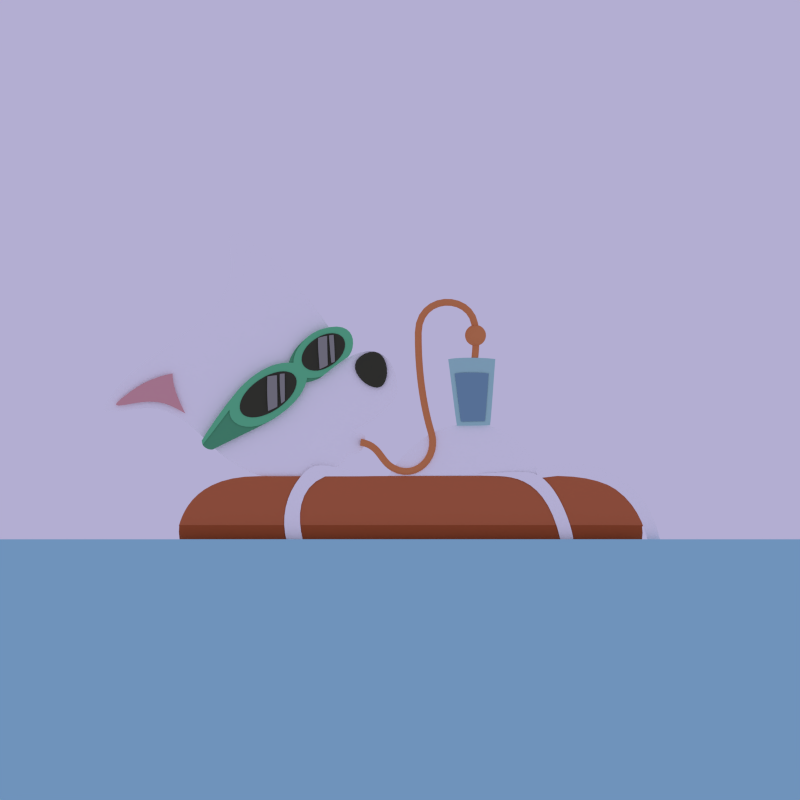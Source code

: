 # Source: dog_floating_8.blend  (saved by Blender 2.71.0; exported with 4.5.12 LTS)
import bpy
from mathutils import Matrix  # noqa: F401  (used for matrix-valued properties, if any)

bpy.ops.wm.read_factory_settings(use_empty=True)
scene = bpy.context.scene
scene.name = 'Scene'

# ---- collections
col_collection_3 = bpy.data.collections.new('Collection 3'); scene.collection.children.link(col_collection_3)

# ---- materials (node trees are filled in below, after node groups)
mat_material_015 = bpy.data.materials.new('Material.015')
mat_material_015.alpha_threshold = 0.0
mat_material_015.use_transparent_shadow = False
mat_material_015.diffuse_color = (0.314, 0.3185, 0.2831, 1.0)
mat_material_015.roughness = 0.5
mat_material_015.line_color = (0.0, 0.0, 0.0, 1.0)
mat_material_014 = bpy.data.materials.new('Material.014')
mat_material_014.alpha_threshold = 0.0
mat_material_014.use_transparent_shadow = False
mat_material_014.diffuse_color = (0.05781, 0.06125, 0.03955, 1.0)
mat_material_014.roughness = 0.5
mat_material_014.line_color = (0.0, 0.0, 0.0, 1.0)
mat_material_012 = bpy.data.materials.new('Material.012')
mat_material_012.alpha_threshold = 0.0
mat_material_012.use_transparent_shadow = False
mat_material_012.diffuse_color = (0.1022, 0.402, 0.1946, 1.0)
mat_material_012.roughness = 0.5
mat_material_012.line_color = (0.0, 0.0, 0.0, 1.0)
mat_material_013 = bpy.data.materials.new('Material.013')
mat_material_013.alpha_threshold = 0.0
mat_material_013.use_transparent_shadow = False
mat_material_013.diffuse_color = (0.1529, 0.6172, 0.2961, 1.0)
mat_material_013.roughness = 0.5
mat_material_013.line_color = (0.0, 0.0, 0.0, 1.0)
mat_material_019 = bpy.data.materials.new('Material.019')
mat_material_019.alpha_threshold = 0.0
mat_material_019.use_transparent_shadow = False
mat_material_019.diffuse_color = (0.7231, 0.2747, 0.0999, 1.0)
mat_material_019.roughness = 0.5
mat_material_019.line_color = (0.0, 0.0, 0.0, 1.0)
mat_material_018 = bpy.data.materials.new('Material.018')
mat_material_018.alpha_threshold = 0.0
mat_material_018.use_transparent_shadow = False
mat_material_018.diffuse_color = (0.2086, 0.3763, 0.4678, 1.0)
mat_material_018.roughness = 0.5
mat_material_018.line_color = (0.0, 0.0, 0.0, 0.8)
mat_material_017 = bpy.data.materials.new('Material.017')
mat_material_017.alpha_threshold = 0.0
mat_material_017.use_transparent_shadow = False
mat_material_017.diffuse_color = (0.4125, 0.7157, 0.6654, 1.0)
mat_material_017.roughness = 0.5
mat_material_017.line_color = (0.0, 0.0, 0.0, 0.6)
mat_material_016 = bpy.data.materials.new('Material.016')
mat_material_016.alpha_threshold = 0.0
mat_material_016.use_transparent_shadow = False
mat_material_016.diffuse_color = (0.7605, 0.3864, 0.3864, 1.0)
mat_material_016.roughness = 0.5
mat_material_016.line_color = (0.0, 0.0, 0.0, 1.0)
mat_dog_color = bpy.data.materials.new('dog_color')
mat_dog_color.alpha_threshold = 0.0
mat_dog_color.use_transparent_shadow = False
mat_dog_color.diffuse_color = (1.0, 1.0, 1.0, 1.0)
mat_dog_color.roughness = 0.5
mat_dog_color.line_color = (0.0, 0.0, 0.0, 1.0)
mat_float_dark = bpy.data.materials.new('float_dark')
mat_float_dark.alpha_threshold = 0.0
mat_float_dark.use_transparent_shadow = False
mat_float_dark.diffuse_color = (0.3864, 0.09759, 0.0319, 1.0)
mat_float_dark.roughness = 0.5
mat_float_dark.line_color = (0.0, 0.0, 0.0, 1.0)
mat_float_light = bpy.data.materials.new('float_light')
mat_float_light.alpha_threshold = 0.0
mat_float_light.use_transparent_shadow = False
mat_float_light.diffuse_color = (0.5457, 0.1651, 0.06663, 1.0)
mat_float_light.roughness = 0.5
mat_float_light.line_color = (0.0, 0.0, 0.0, 1.0)
mat_material_020 = bpy.data.materials.new('Material.020')
mat_material_020.alpha_threshold = 0.0
mat_material_020.use_transparent_shadow = False
mat_material_020.diffuse_color = (0.3515, 0.6867, 0.7758, 1.0)
mat_material_020.roughness = 0.5
mat_material_020.line_color = (0.0, 0.0, 0.0, 0.5)

# ---- material node trees

# ---- world
world_world = bpy.data.worlds.new('World'); scene.world = world_world
world_world.color = (0.4508, 0.4233, 0.6445)
world_world.use_sun_shadow = False
world_world.sun_shadow_jitter_overblur = 0.0
world_world.cycles.sampling_method = 'MANUAL'
world_world.cycles.sample_map_resolution = 256

# ---- cameras
cam_camera = bpy.data.cameras.new('Camera')
cam_camera.type = 'ORTHO'
cam_camera.clip_end = 100.0
cam_camera.lens = 35.0
cam_camera.sensor_width = 32.0
cam_camera.sensor_height = 18.0
cam_camera.ortho_scale = 11.7
cam_camera.dof.focus_distance = 0.0
cam_camera.dof.aperture_fstop = 128.0

# ---- meshes
me_sphere = bpy.data.meshes.new('Sphere')
me_sphere.from_pydata([(-0.1951, 0.0, 0.9808), (-0.3827, 0.0, 0.9239), (-0.5556, 0.0, 0.8315), (-0.7071, 0.0, 0.7071), (-0.8315, 0.0, 0.5556), (-0.9239, 0.0, 0.3827), (-0.9808, 0.0, 0.1951), (-1.0, 0.0, 7.55e-08), (-0.9808, 0.0, -0.1951), (-0.9239, 0.0, -0.3827), (-0.8315, 0.0, -0.5556), (-0.7071, 0.0, -0.7071), (-0.5556, 0.0, -0.8315), (-0.3827, 0.0, -0.9239), (-0.1951, 0.0, -0.9808), (-0.1913, 0.03806, 0.9808), (-0.3753, 0.07466, 0.9239), (-0.5449, 0.1084, 0.8315), (-0.6935, 0.1379, 0.7071), (-0.8155, 0.1622, 0.5556), (-0.9061, 0.1802, 0.3827), (-0.9619, 0.1913, 0.1951), (-0.9808, 0.1951, 7.55e-08), (-0.9619, 0.1913, -0.1951), (-0.9061, 0.1802, -0.3827), (-0.8155, 0.1622, -0.5556), (-0.6935, 0.1379, -0.7071), (-0.5449, 0.1084, -0.8315), (-0.3753, 0.07466, -0.9239), (-0.1913, 0.03806, -0.9808), (-0.1802, 0.07466, 0.9808), (-0.3536, 0.1464, 0.9239), (-0.5133, 0.2126, 0.8315), (-0.6533, 0.2706, 0.7071), (-0.7682, 0.3182, 0.5556), (-0.8536, 0.3536, 0.3827), (-0.9061, 0.3753, 0.1951), (-0.9239, 0.3827, 7.55e-08), (-0.9061, 0.3753, -0.1951), (-0.8536, 0.3536, -0.3827), (-0.7682, 0.3182, -0.5556), (-0.6533, 0.2706, -0.7071), (-0.5133, 0.2126, -0.8315), (-0.3536, 0.1464, -0.9239), (-0.1802, 0.07466, -0.9808), (-0.1622, 0.1084, 0.9808), (-0.3182, 0.2126, 0.9239), (-0.4619, 0.3087, 0.8315), (-0.5879, 0.3928, 0.7071), (-0.6913, 0.4619, 0.5556), (-0.7682, 0.5133, 0.3827), (-0.8155, 0.5449, 0.1951), (-0.8315, 0.5556, 7.55e-08), (-0.8155, 0.5449, -0.1951), (-0.7682, 0.5133, -0.3827), (-0.6913, 0.4619, -0.5556), (-0.5879, 0.3928, -0.7071), (-0.4619, 0.3087, -0.8315), (-0.3182, 0.2126, -0.9239), (-0.1622, 0.1084, -0.9808), (-0.1379, 0.1379, 0.9808), (-0.2706, 0.2706, 0.9239), (-0.3928, 0.3928, 0.8315), (-0.5, 0.5, 0.7071), (-0.5879, 0.5879, 0.5556), (-0.6533, 0.6533, 0.3827), (-0.6935, 0.6935, 0.1951), (-0.7071, 0.7071, 7.55e-08), (-0.6935, 0.6935, -0.1951), (-0.6533, 0.6533, -0.3827), (-0.5879, 0.5879, -0.5556), (-0.5, 0.5, -0.7071), (-0.3928, 0.3928, -0.8315), (-0.2706, 0.2706, -0.9239), (-0.1379, 0.1379, -0.9808), (-0.1084, 0.1622, 0.9808), (-0.2126, 0.3182, 0.9239), (-0.3087, 0.4619, 0.8315), (-0.3928, 0.5879, 0.7071), (-0.4619, 0.6913, 0.5556), (-0.5133, 0.7682, 0.3827), (-0.5449, 0.8155, 0.1951), (-0.5556, 0.8315, 7.55e-08), (-0.5449, 0.8155, -0.1951), (-0.5133, 0.7682, -0.3827), (-0.4619, 0.6913, -0.5556), (-0.3928, 0.5879, -0.7071), (-0.3087, 0.4619, -0.8315), (-0.2126, 0.3182, -0.9239), (-0.1084, 0.1622, -0.9808), (-0.07466, 0.1802, 0.9808), (-0.1464, 0.3536, 0.9239), (-0.2126, 0.5133, 0.8315), (-0.2706, 0.6533, 0.7071), (-0.3182, 0.7682, 0.5556), (-0.3536, 0.8536, 0.3827), (-0.3753, 0.9061, 0.1951), (-0.3827, 0.9239, 7.55e-08), (-0.3753, 0.9061, -0.1951), (-0.3536, 0.8536, -0.3827), (-0.3182, 0.7682, -0.5556), (-0.2706, 0.6533, -0.7071), (-0.2126, 0.5133, -0.8315), (-0.1464, 0.3536, -0.9239), (-0.07466, 0.1802, -0.9808), (-0.03806, 0.1913, 0.9808), (-0.07466, 0.3753, 0.9239), (-0.1084, 0.5449, 0.8315), (-0.1379, 0.6935, 0.7071), (-0.1622, 0.8155, 0.5556), (-0.1802, 0.9061, 0.3827), (-0.1913, 0.9619, 0.1951), (-0.1951, 0.9808, 7.55e-08), (-0.1913, 0.9619, -0.1951), (-0.1802, 0.9061, -0.3827), (-0.1622, 0.8155, -0.5556), (-0.1379, 0.6935, -0.7071), (-0.1084, 0.5449, -0.8315), (-0.07466, 0.3753, -0.9239), (-0.03806, 0.1913, -0.9808), (3.266e-07, 0.1951, 0.9808), (3.192e-07, 0.3827, 0.9239), (3.117e-07, 0.5556, 0.8315), (3.192e-07, 0.7071, 0.7071), (3.341e-07, 0.8315, 0.5556), (2.745e-07, 0.9239, 0.3827), (3.937e-07, 0.9808, 0.1951), (3.788e-07, 1.0, 7.55e-08), (3.937e-07, 0.9808, -0.1951), (2.298e-07, 0.9239, -0.3827), (3.341e-07, 0.8315, -0.5556), (3.192e-07, 0.7071, -0.7071), (3.415e-07, 0.5556, -0.8315), (3.043e-07, 0.3827, -0.9239), (3.08e-07, 0.1951, -0.9808), (0.03806, 0.1913, 0.9808), (0.07466, 0.3753, 0.9239), (0.1084, 0.5449, 0.8315), (0.138, 0.6935, 0.7071), (0.1622, 0.8155, 0.5556), (0.1802, 0.9061, 0.3827), (0.1913, 0.9619, 0.1951), (0.1951, 0.9808, 7.55e-08), (0.1913, 0.9619, -0.1951), (0.1802, 0.9061, -0.3827), (0.1622, 0.8155, -0.5556), (0.138, 0.6935, -0.7071), (0.1084, 0.5449, -0.8315), (0.07466, 0.3753, -0.9239), (0.03806, 0.1913, -0.9808), (0.07466, 0.1802, 0.9808), (0.1464, 0.3536, 0.9239), (0.2126, 0.5133, 0.8315), (0.2706, 0.6533, 0.7071), (0.3182, 0.7682, 0.5556), (0.3536, 0.8536, 0.3827), (0.3753, 0.9061, 0.1951), (0.3827, 0.9239, 7.55e-08), (0.3753, 0.9061, -0.1951), (0.3536, 0.8536, -0.3827), (0.3182, 0.7682, -0.5556), (0.2706, 0.6533, -0.7071), (0.2126, 0.5133, -0.8315), (0.1464, 0.3536, -0.9239), (0.07466, 0.1802, -0.9808), (0.1084, 0.1622, 0.9808), (0.2126, 0.3182, 0.9239), (0.3087, 0.4619, 0.8315), (0.3928, 0.5879, 0.7071), (0.4619, 0.6913, 0.5556), (0.5133, 0.7682, 0.3827), (0.5449, 0.8155, 0.1951), (0.5556, 0.8315, 7.55e-08), (0.5449, 0.8155, -0.1951), (0.5133, 0.7682, -0.3827), (0.4619, 0.6913, -0.5556), (0.3928, 0.5879, -0.7071), (0.3087, 0.4619, -0.8315), (0.2126, 0.3182, -0.9239), (0.1084, 0.1622, -0.9808), (0.138, 0.1379, 0.9808), (0.2706, 0.2706, 0.9239), (0.3928, 0.3928, 0.8315), (0.5, 0.5, 0.7071), (0.5879, 0.5879, 0.5556), (0.6533, 0.6533, 0.3827), (0.6935, 0.6935, 0.1951), (0.7071, 0.7071, 7.55e-08), (0.6935, 0.6935, -0.1951), (0.6533, 0.6533, -0.3827), (0.5879, 0.5879, -0.5556), (0.5, 0.5, -0.7071), (0.3928, 0.3928, -0.8315), (0.2706, 0.2706, -0.9239), (0.138, 0.1379, -0.9808), (0.1622, 0.1084, 0.9808), (0.3182, 0.2126, 0.9239), (0.4619, 0.3087, 0.8315), (0.5879, 0.3928, 0.7071), (0.6913, 0.4619, 0.5556), (0.7682, 0.5133, 0.3827), (0.8155, 0.5449, 0.1951), (0.8315, 0.5556, 7.55e-08), (0.8155, 0.5449, -0.1951), (0.7682, 0.5133, -0.3827), (0.6913, 0.4619, -0.5556), (0.5879, 0.3928, -0.7071), (0.4619, 0.3087, -0.8315), (0.3182, 0.2126, -0.9239), (0.1622, 0.1084, -0.9808), (0.1802, 0.07466, 0.9808), (0.3536, 0.1464, 0.9239), (0.5133, 0.2126, 0.8315), (0.6533, 0.2706, 0.7071), (0.7682, 0.3182, 0.5556), (0.8536, 0.3536, 0.3827), (0.9061, 0.3753, 0.1951), (0.9239, 0.3827, 7.55e-08), (0.9061, 0.3753, -0.1951), (0.8536, 0.3536, -0.3827), (0.7682, 0.3182, -0.5556), (0.6533, 0.2706, -0.7071), (0.5133, 0.2126, -0.8315), (0.3536, 0.1464, -0.9239), (0.1802, 0.07466, -0.9808), (0.1913, 0.03806, 0.9808), (0.3753, 0.07466, 0.9239), (0.5449, 0.1084, 0.8315), (0.6935, 0.1379, 0.7071), (0.8155, 0.1622, 0.5556), (0.9061, 0.1802, 0.3827), (0.9619, 0.1913, 0.1951), (0.9808, 0.1951, 7.55e-08), (0.9619, 0.1913, -0.1951), (0.9061, 0.1802, -0.3827), (0.8155, 0.1622, -0.5556), (0.6935, 0.1379, -0.7071), (0.5449, 0.1084, -0.8315), (0.3753, 0.07466, -0.9239), (0.1913, 0.03806, -0.9808), (0.1951, -7.212e-09, 0.9808), (0.3827, 4.122e-08, 0.9239), (0.5556, 2.632e-08, 0.8315), (0.7071, -2.584e-08, 0.7071), (0.8315, -8.544e-08, 0.5556), (0.9239, 6.357e-08, 0.3827), (0.9808, -8.544e-08, 0.1951), (1.0, -1.003e-07, 7.55e-08), (0.9808, -8.544e-08, -0.1951), (0.9239, 6.357e-08, -0.3827), (0.8315, -8.544e-08, -0.5556), (0.7071, -2.584e-08, -0.7071), (0.5556, -1.094e-08, -0.8315), (0.3827, 3.964e-09, -0.9239), (0.1951, 3.964e-09, -0.9808), (0.1913, -0.03806, 0.9808), (0.3753, -0.07466, 0.9239), (0.5449, -0.1084, 0.8315), (0.6935, -0.1379, 0.7071), (0.8155, -0.1622, 0.5556), (0.9061, -0.1802, 0.3827), (0.9619, -0.1913, 0.1951), (0.9808, -0.1951, 7.55e-08), (0.9619, -0.1913, -0.1951), (0.9061, -0.1802, -0.3827), (0.8155, -0.1622, -0.5556), (0.6935, -0.1379, -0.7071), (0.5449, -0.1084, -0.8315), (0.3753, -0.07466, -0.9239), (0.1913, -0.03806, -0.9808), (0.1802, -0.07466, 0.9808), (0.3536, -0.1464, 0.9239), (0.5133, -0.2126, 0.8315), (0.6533, -0.2706, 0.7071), (0.7682, -0.3182, 0.5556), (0.8536, -0.3536, 0.3827), (0.9061, -0.3753, 0.1951), (0.9239, -0.3827, 7.55e-08), (0.9061, -0.3753, -0.1951), (0.8536, -0.3536, -0.3827), (0.7682, -0.3182, -0.5556), (0.6533, -0.2706, -0.7071), (0.5133, -0.2126, -0.8315), (0.3536, -0.1464, -0.9239), (0.1802, -0.07466, -0.9808), (0.1622, -0.1084, 0.9808), (0.3182, -0.2126, 0.9239), (0.4619, -0.3087, 0.8315), (0.5879, -0.3928, 0.7071), (0.6913, -0.4619, 0.5556), (0.7682, -0.5133, 0.3827), (0.8155, -0.5449, 0.1951), (0.8315, -0.5556, 7.55e-08), (0.8155, -0.5449, -0.1951), (0.7682, -0.5133, -0.3827), (0.6913, -0.4619, -0.5556), (0.5879, -0.3928, -0.7071), (0.4619, -0.3087, -0.8315), (0.3182, -0.2126, -0.9239), (0.1622, -0.1084, -0.9808), (0.138, -0.1379, 0.9808), (0.2706, -0.2706, 0.9239), (0.3928, -0.3928, 0.8315), (0.5, -0.5, 0.7071), (0.5879, -0.5879, 0.5556), (0.6533, -0.6533, 0.3827), (0.6935, -0.6935, 0.1951), (0.7071, -0.7071, 7.55e-08), (0.6935, -0.6935, -0.1951), (0.6533, -0.6533, -0.3827), (0.5879, -0.5879, -0.5556), (0.5, -0.5, -0.7071), (0.3928, -0.3928, -0.8315), (0.2706, -0.2706, -0.9239), (0.1379, -0.1379, -0.9808), (0.1084, -0.1622, 0.9808), (0.2126, -0.3182, 0.9239), (0.3087, -0.4619, 0.8315), (0.3928, -0.5879, 0.7071), (0.4619, -0.6913, 0.5556), (0.5133, -0.7682, 0.3827), (0.5449, -0.8155, 0.1951), (0.5556, -0.8315, 7.55e-08), (0.5449, -0.8155, -0.1951), (0.5133, -0.7682, -0.3827), (0.4619, -0.6913, -0.5556), (0.3928, -0.5879, -0.7071), (0.3087, -0.4619, -0.8315), (0.2126, -0.3182, -0.9239), (0.1084, -0.1622, -0.9808), (3.258e-07, 0.0, -1.0), (0.07466, -0.1802, 0.9808), (0.1464, -0.3536, 0.9239), (0.2126, -0.5133, 0.8315), (0.2706, -0.6533, 0.7071), (0.3182, -0.7682, 0.5556), (0.3536, -0.8536, 0.3827), (0.3753, -0.9061, 0.1951), (0.3827, -0.9239, 7.55e-08), (0.3753, -0.9061, -0.1951), (0.3536, -0.8536, -0.3827), (0.3182, -0.7682, -0.5556), (0.2706, -0.6533, -0.7071), (0.2126, -0.5133, -0.8315), (0.1464, -0.3536, -0.9239), (0.07466, -0.1802, -0.9808), (0.03806, -0.1913, 0.9808), (0.07466, -0.3753, 0.9239), (0.1084, -0.5449, 0.8315), (0.1379, -0.6935, 0.7071), (0.1622, -0.8155, 0.5556), (0.1802, -0.9061, 0.3827), (0.1913, -0.9619, 0.1951), (0.1951, -0.9808, 7.55e-08), (0.1913, -0.9619, -0.1951), (0.1802, -0.9061, -0.3827), (0.1622, -0.8155, -0.5556), (0.1379, -0.6935, -0.7071), (0.1084, -0.5449, -0.8315), (0.07466, -0.3753, -0.9239), (0.03806, -0.1913, -0.9808), (3.117e-07, -0.1951, 0.9808), (2.819e-07, -0.3827, 0.9239), (2.819e-07, -0.5556, 0.8315), (1.851e-07, -0.7071, 0.7071), (1.404e-07, -0.8315, 0.5556), (3.192e-07, -0.9239, 0.3827), (9.567e-08, -0.9808, 0.1951), (1.404e-07, -1.0, 7.55e-08), (9.567e-08, -0.9808, -0.1951), (3.192e-07, -0.9239, -0.3827), (1.404e-07, -0.8315, -0.5556), (1.851e-07, -0.7071, -0.7071), (2.596e-07, -0.5556, -0.8315), (2.521e-07, -0.3827, -0.9239), (3.155e-07, -0.1951, -0.9808), (-0.03806, -0.1913, 0.9808), (-0.07466, -0.3753, 0.9239), (-0.1084, -0.5449, 0.8315), (-0.1379, -0.6935, 0.7071), (-0.1622, -0.8155, 0.5556), (-0.1802, -0.9061, 0.3827), (-0.1913, -0.9619, 0.1951), (-0.1951, -0.9808, 7.55e-08), (-0.1913, -0.9619, -0.1951), (-0.1802, -0.9061, -0.3827), (-0.1622, -0.8155, -0.5556), (-0.1379, -0.6935, -0.7071), (-0.1084, -0.5449, -0.8315), (-0.07466, -0.3753, -0.9239), (-0.03806, -0.1913, -0.9808), (-0.07466, -0.1802, 0.9808), (-0.1464, -0.3536, 0.9239), (-0.2126, -0.5133, 0.8315), (-0.2706, -0.6533, 0.7071), (-0.3182, -0.7682, 0.5556), (-0.3536, -0.8536, 0.3827), (-0.3753, -0.9061, 0.1951), (-0.3827, -0.9239, 7.55e-08), (-0.3753, -0.9061, -0.1951), (-0.3536, -0.8536, -0.3827), (-0.3182, -0.7682, -0.5556), (-0.2706, -0.6533, -0.7071), (-0.2126, -0.5133, -0.8315), (-0.1464, -0.3536, -0.9239), (-0.07466, -0.1802, -0.9808), (-0.1084, -0.1622, 0.9808), (-0.2126, -0.3182, 0.9239), (-0.3087, -0.4619, 0.8315), (-0.3928, -0.5879, 0.7071), (-0.4619, -0.6913, 0.5556), (-0.5133, -0.7682, 0.3827), (-0.5449, -0.8155, 0.1951), (-0.5556, -0.8315, 7.55e-08), (-0.5449, -0.8155, -0.1951), (-0.5133, -0.7682, -0.3827), (-0.4619, -0.6913, -0.5556), (-0.3928, -0.5879, -0.7071), (-0.3087, -0.4619, -0.8315), (-0.2126, -0.3182, -0.9239), (-0.1084, -0.1622, -0.9808), (-0.1379, -0.1379, 0.9808), (-0.2706, -0.2706, 0.9239), (-0.3928, -0.3928, 0.8315), (-0.5, -0.5, 0.7071), (-0.5879, -0.5879, 0.5556), (-0.6533, -0.6533, 0.3827), (-0.6935, -0.6935, 0.1951), (-0.7071, -0.7071, 7.55e-08), (-0.6935, -0.6935, -0.1951), (-0.6533, -0.6533, -0.3827), (-0.5879, -0.5879, -0.5556), (-0.5, -0.5, -0.7071), (-0.3928, -0.3928, -0.8315), (-0.2706, -0.2706, -0.9239), (-0.1379, -0.1379, -0.9808), (-0.1622, -0.1084, 0.9808), (-0.3182, -0.2126, 0.9239), (-0.4619, -0.3087, 0.8315), (-0.5879, -0.3928, 0.7071), (-0.6913, -0.4619, 0.5556), (-0.7682, -0.5133, 0.3827), (-0.8155, -0.5449, 0.1951), (-0.8315, -0.5556, 7.55e-08), (-0.8155, -0.5449, -0.1951), (-0.7682, -0.5133, -0.3827), (-0.6913, -0.4619, -0.5556), (-0.5879, -0.3928, -0.7071), (-0.4619, -0.3087, -0.8315), (-0.3182, -0.2126, -0.9239), (-0.1622, -0.1084, -0.9808), (2.48e-08, -1.247e-07, 1.0), (-0.1802, -0.07466, 0.9808), (-0.3536, -0.1464, 0.9239), (-0.5133, -0.2126, 0.8315), (-0.6533, -0.2706, 0.7071), (-0.7682, -0.3182, 0.5556), (-0.8536, -0.3536, 0.3827), (-0.9061, -0.3753, 0.1951), (-0.9239, -0.3827, 7.55e-08), (-0.9061, -0.3753, -0.1951), (-0.8536, -0.3536, -0.3827), (-0.7682, -0.3182, -0.5556), (-0.6533, -0.2706, -0.7071), (-0.5133, -0.2126, -0.8315), (-0.3536, -0.1464, -0.9239), (-0.1802, -0.07466, -0.9808), (-0.1913, -0.03806, 0.9808), (-0.3753, -0.07466, 0.9239), (-0.5449, -0.1084, 0.8315), (-0.6935, -0.1379, 0.7071), (-0.8155, -0.1622, 0.5556), (-0.9061, -0.1802, 0.3827), (-0.9619, -0.1913, 0.1951), (-0.9808, -0.1951, 7.55e-08), (-0.9619, -0.1913, -0.1951), (-0.9061, -0.1802, -0.3827), (-0.8155, -0.1622, -0.5556), (-0.6935, -0.1379, -0.7071), (-0.5449, -0.1084, -0.8315), (-0.3753, -0.07466, -0.9239), (-0.1913, -0.03806, -0.9808)], [], [(6, 5, 20, 21), (4, 3, 18, 19), (2, 1, 16, 17), (13, 12, 27, 28), (11, 10, 25, 26), (9, 8, 23, 24), (7, 6, 21, 22), (5, 4, 19, 20), (3, 2, 17, 18), (14, 13, 28, 29), (1, 0, 15, 16), (12, 11, 26, 27), (10, 9, 24, 25), (8, 7, 22, 23), (16, 15, 30, 31), (27, 26, 41, 42), (25, 24, 39, 40), (23, 22, 37, 38), (21, 20, 35, 36), (19, 18, 33, 34), (17, 16, 31, 32), (28, 27, 42, 43), (26, 25, 40, 41), (24, 23, 38, 39), (22, 21, 36, 37), (20, 19, 34, 35), (18, 17, 32, 33), (29, 28, 43, 44), (31, 30, 45, 46), (42, 41, 56, 57), (40, 39, 54, 55), (38, 37, 52, 53), (36, 35, 50, 51), (34, 33, 48, 49), (32, 31, 46, 47), (43, 42, 57, 58), (41, 40, 55, 56), (39, 38, 53, 54), (37, 36, 51, 52), (35, 34, 49, 50), (33, 32, 47, 48), (44, 43, 58, 59), (46, 45, 60, 61), (57, 56, 71, 72), (55, 54, 69, 70), (53, 52, 67, 68), (51, 50, 65, 66), (49, 48, 63, 64), (47, 46, 61, 62), (58, 57, 72, 73), (56, 55, 70, 71), (54, 53, 68, 69), (52, 51, 66, 67), (50, 49, 64, 65), (48, 47, 62, 63), (59, 58, 73, 74), (61, 60, 75, 76), (72, 71, 86, 87), (70, 69, 84, 85), (68, 67, 82, 83), (66, 65, 80, 81), (64, 63, 78, 79), (62, 61, 76, 77), (73, 72, 87, 88), (71, 70, 85, 86), (69, 68, 83, 84), (67, 66, 81, 82), (65, 64, 79, 80), (63, 62, 77, 78), (74, 73, 88, 89), (76, 75, 90, 91), (87, 86, 101, 102), (85, 84, 99, 100), (83, 82, 97, 98), (81, 80, 95, 96), (79, 78, 93, 94), (77, 76, 91, 92), (88, 87, 102, 103), (86, 85, 100, 101), (84, 83, 98, 99), (82, 81, 96, 97), (80, 79, 94, 95), (78, 77, 92, 93), (89, 88, 103, 104), (91, 90, 105, 106), (102, 101, 116, 117), (100, 99, 114, 115), (98, 97, 112, 113), (96, 95, 110, 111), (94, 93, 108, 109), (92, 91, 106, 107), (103, 102, 117, 118), (101, 100, 115, 116), (99, 98, 113, 114), (97, 96, 111, 112), (95, 94, 109, 110), (93, 92, 107, 108), (104, 103, 118, 119), (106, 105, 120, 121), (117, 116, 131, 132), (115, 114, 129, 130), (113, 112, 127, 128), (111, 110, 125, 126), (109, 108, 123, 124), (107, 106, 121, 122), (118, 117, 132, 133), (116, 115, 130, 131), (114, 113, 128, 129), (112, 111, 126, 127), (110, 109, 124, 125), (108, 107, 122, 123), (119, 118, 133, 134), (121, 120, 135, 136), (132, 131, 146, 147), (130, 129, 144, 145), (128, 127, 142, 143), (126, 125, 140, 141), (124, 123, 138, 139), (122, 121, 136, 137), (133, 132, 147, 148), (131, 130, 145, 146), (129, 128, 143, 144), (127, 126, 141, 142), (125, 124, 139, 140), (123, 122, 137, 138), (134, 133, 148, 149), (136, 135, 150, 151), (147, 146, 161, 162), (145, 144, 159, 160), (143, 142, 157, 158), (141, 140, 155, 156), (139, 138, 153, 154), (137, 136, 151, 152), (148, 147, 162, 163), (146, 145, 160, 161), (144, 143, 158, 159), (142, 141, 156, 157), (140, 139, 154, 155), (138, 137, 152, 153), (149, 148, 163, 164), (151, 150, 165, 166), (162, 161, 176, 177), (160, 159, 174, 175), (158, 157, 172, 173), (156, 155, 170, 171), (154, 153, 168, 169), (152, 151, 166, 167), (163, 162, 177, 178), (161, 160, 175, 176), (159, 158, 173, 174), (157, 156, 171, 172), (155, 154, 169, 170), (153, 152, 167, 168), (164, 163, 178, 179), (166, 165, 180, 181), (177, 176, 191, 192), (175, 174, 189, 190), (173, 172, 187, 188), (171, 170, 185, 186), (169, 168, 183, 184), (167, 166, 181, 182), (178, 177, 192, 193), (176, 175, 190, 191), (174, 173, 188, 189), (172, 171, 186, 187), (170, 169, 184, 185), (168, 167, 182, 183), (179, 178, 193, 194), (181, 180, 195, 196), (192, 191, 206, 207), (190, 189, 204, 205), (188, 187, 202, 203), (186, 185, 200, 201), (184, 183, 198, 199), (182, 181, 196, 197), (193, 192, 207, 208), (191, 190, 205, 206), (189, 188, 203, 204), (187, 186, 201, 202), (185, 184, 199, 200), (183, 182, 197, 198), (194, 193, 208, 209), (196, 195, 210, 211), (207, 206, 221, 222), (205, 204, 219, 220), (203, 202, 217, 218), (201, 200, 215, 216), (199, 198, 213, 214), (197, 196, 211, 212), (208, 207, 222, 223), (206, 205, 220, 221), (204, 203, 218, 219), (202, 201, 216, 217), (200, 199, 214, 215), (198, 197, 212, 213), (209, 208, 223, 224), (211, 210, 225, 226), (222, 221, 236, 237), (220, 219, 234, 235), (218, 217, 232, 233), (216, 215, 230, 231), (214, 213, 228, 229), (212, 211, 226, 227), (223, 222, 237, 238), (221, 220, 235, 236), (219, 218, 233, 234), (217, 216, 231, 232), (215, 214, 229, 230), (213, 212, 227, 228), (224, 223, 238, 239), (226, 225, 240, 241), (237, 236, 251, 252), (235, 234, 249, 250), (233, 232, 247, 248), (231, 230, 245, 246), (229, 228, 243, 244), (227, 226, 241, 242), (238, 237, 252, 253), (236, 235, 250, 251), (234, 233, 248, 249), (232, 231, 246, 247), (230, 229, 244, 245), (228, 227, 242, 243), (239, 238, 253, 254), (241, 240, 255, 256), (252, 251, 266, 267), (250, 249, 264, 265), (248, 247, 262, 263), (246, 245, 260, 261), (244, 243, 258, 259), (242, 241, 256, 257), (253, 252, 267, 268), (251, 250, 265, 266), (249, 248, 263, 264), (247, 246, 261, 262), (245, 244, 259, 260), (243, 242, 257, 258), (254, 253, 268, 269), (256, 255, 270, 271), (267, 266, 281, 282), (265, 264, 279, 280), (263, 262, 277, 278), (261, 260, 275, 276), (259, 258, 273, 274), (257, 256, 271, 272), (268, 267, 282, 283), (266, 265, 280, 281), (264, 263, 278, 279), (262, 261, 276, 277), (260, 259, 274, 275), (258, 257, 272, 273), (269, 268, 283, 284), (271, 270, 285, 286), (282, 281, 296, 297), (280, 279, 294, 295), (278, 277, 292, 293), (276, 275, 290, 291), (274, 273, 288, 289), (272, 271, 286, 287), (283, 282, 297, 298), (281, 280, 295, 296), (279, 278, 293, 294), (277, 276, 291, 292), (275, 274, 289, 290), (273, 272, 287, 288), (284, 283, 298, 299), (286, 285, 300, 301), (297, 296, 311, 312), (295, 294, 309, 310), (293, 292, 307, 308), (291, 290, 305, 306), (289, 288, 303, 304), (287, 286, 301, 302), (298, 297, 312, 313), (296, 295, 310, 311), (294, 293, 308, 309), (292, 291, 306, 307), (290, 289, 304, 305), (288, 287, 302, 303), (299, 298, 313, 314), (301, 300, 315, 316), (312, 311, 326, 327), (310, 309, 324, 325), (308, 307, 322, 323), (306, 305, 320, 321), (304, 303, 318, 319), (302, 301, 316, 317), (313, 312, 327, 328), (311, 310, 325, 326), (309, 308, 323, 324), (307, 306, 321, 322), (305, 304, 319, 320), (303, 302, 317, 318), (314, 313, 328, 329), (316, 315, 331, 332), (327, 326, 342, 343), (325, 324, 340, 341), (323, 322, 338, 339), (321, 320, 336, 337), (319, 318, 334, 335), (317, 316, 332, 333), (328, 327, 343, 344), (326, 325, 341, 342), (324, 323, 339, 340), (322, 321, 337, 338), (320, 319, 335, 336), (318, 317, 333, 334), (329, 328, 344, 345), (332, 331, 346, 347), (343, 342, 357, 358), (341, 340, 355, 356), (339, 338, 353, 354), (337, 336, 351, 352), (335, 334, 349, 350), (333, 332, 347, 348), (344, 343, 358, 359), (342, 341, 356, 357), (340, 339, 354, 355), (338, 337, 352, 353), (336, 335, 350, 351), (334, 333, 348, 349), (345, 344, 359, 360), (347, 346, 361, 362), (358, 357, 372, 373), (356, 355, 370, 371), (354, 353, 368, 369), (352, 351, 366, 367), (350, 349, 364, 365), (348, 347, 362, 363), (359, 358, 373, 374), (357, 356, 371, 372), (355, 354, 369, 370), (353, 352, 367, 368), (351, 350, 365, 366), (349, 348, 363, 364), (360, 359, 374, 375), (362, 361, 376, 377), (373, 372, 387, 388), (371, 370, 385, 386), (369, 368, 383, 384), (367, 366, 381, 382), (365, 364, 379, 380), (363, 362, 377, 378), (374, 373, 388, 389), (372, 371, 386, 387), (370, 369, 384, 385), (368, 367, 382, 383), (366, 365, 380, 381), (364, 363, 378, 379), (375, 374, 389, 390), (377, 376, 391, 392), (388, 387, 402, 403), (386, 385, 400, 401), (384, 383, 398, 399), (382, 381, 396, 397), (380, 379, 394, 395), (378, 377, 392, 393), (389, 388, 403, 404), (387, 386, 401, 402), (385, 384, 399, 400), (383, 382, 397, 398), (381, 380, 395, 396), (379, 378, 393, 394), (390, 389, 404, 405), (392, 391, 406, 407), (403, 402, 417, 418), (401, 400, 415, 416), (399, 398, 413, 414), (397, 396, 411, 412), (395, 394, 409, 410), (393, 392, 407, 408), (404, 403, 418, 419), (402, 401, 416, 417), (400, 399, 414, 415), (398, 397, 412, 413), (396, 395, 410, 411), (394, 393, 408, 409), (405, 404, 419, 420), (407, 406, 421, 422), (418, 417, 432, 433), (416, 415, 430, 431), (414, 413, 428, 429), (412, 411, 426, 427), (410, 409, 424, 425), (408, 407, 422, 423), (419, 418, 433, 434), (417, 416, 431, 432), (415, 414, 429, 430), (413, 412, 427, 428), (411, 410, 425, 426), (409, 408, 423, 424), (420, 419, 434, 435), (422, 421, 436, 437), (433, 432, 447, 448), (431, 430, 445, 446), (429, 428, 443, 444), (427, 426, 441, 442), (425, 424, 439, 440), (423, 422, 437, 438), (434, 433, 448, 449), (432, 431, 446, 447), (430, 429, 444, 445), (428, 427, 442, 443), (426, 425, 440, 441), (424, 423, 438, 439), (435, 434, 449, 450), (437, 436, 452, 453), (448, 447, 463, 464), (446, 445, 461, 462), (444, 443, 459, 460), (442, 441, 457, 458), (440, 439, 455, 456), (438, 437, 453, 454), (449, 448, 464, 465), (447, 446, 462, 463), (445, 444, 460, 461), (443, 442, 458, 459), (441, 440, 456, 457), (439, 438, 454, 455), (450, 449, 465, 466), (453, 452, 467, 468), (464, 463, 478, 479), (462, 461, 476, 477), (460, 459, 474, 475), (458, 457, 472, 473), (456, 455, 470, 471), (454, 453, 468, 469), (465, 464, 479, 480), (463, 462, 477, 478), (461, 460, 475, 476), (459, 458, 473, 474), (457, 456, 471, 472), (455, 454, 469, 470), (466, 465, 480, 481), (330, 14, 29), (0, 451, 15), (330, 29, 44), (15, 451, 30), (330, 44, 59), (30, 451, 45), (330, 59, 74), (45, 451, 60), (330, 74, 89), (60, 451, 75), (330, 89, 104), (75, 451, 90), (330, 104, 119), (90, 451, 105), (330, 119, 134), (105, 451, 120), (330, 134, 149), (120, 451, 135), (330, 149, 164), (135, 451, 150), (330, 164, 179), (150, 451, 165), (330, 179, 194), (165, 451, 180), (330, 194, 209), (180, 451, 195), (330, 209, 224), (195, 451, 210), (330, 224, 239), (210, 451, 225), (330, 239, 254), (225, 451, 240), (330, 254, 269), (240, 451, 255), (330, 269, 284), (255, 451, 270), (330, 284, 299), (270, 451, 285), (330, 299, 314), (285, 451, 300), (330, 314, 329), (300, 451, 315), (330, 329, 345), (315, 451, 331), (330, 345, 360), (331, 451, 346), (330, 360, 375), (346, 451, 361), (330, 375, 390), (361, 451, 376), (330, 390, 405), (376, 451, 391), (330, 405, 420), (391, 451, 406), (330, 420, 435), (406, 451, 421), (330, 435, 450), (421, 451, 436), (330, 450, 466), (436, 451, 452), (330, 466, 481), (452, 451, 467), (468, 467, 0, 1), (479, 478, 11, 12), (477, 476, 9, 10), (475, 474, 7, 8), (473, 472, 5, 6), (471, 470, 3, 4), (330, 481, 14), (469, 468, 1, 2), (480, 479, 12, 13), (467, 451, 0), (478, 477, 10, 11), (476, 475, 8, 9), (474, 473, 6, 7), (472, 471, 4, 5), (470, 469, 2, 3), (481, 480, 13, 14)])
me_sphere.materials.append(mat_material_019)
me_sphere.use_remesh_preserve_volume = False
me_sphere.use_remesh_preserve_attributes = False
me_sphere.use_mirror_vertex_groups = False
me_sphere.update()
me_plane = bpy.data.meshes.new('Plane')
me_plane.from_pydata([(-1.0, -1.0, 0.0), (1.0, -1.0, 0.0), (-1.0, 1.0, 0.0), (1.0, 1.0, 0.0)], [], [(0, 1, 3, 2)])
me_plane.materials.append(mat_material_020)
me_plane.use_remesh_preserve_volume = False
me_plane.use_remesh_preserve_attributes = False
me_plane.use_mirror_vertex_groups = False
me_plane.update()

# ---- curves / text
cu_beziercurve_002 = bpy.data.curves.new('BezierCurve.002', 'CURVE')
cu_beziercurve_002.dimensions = '2D'
_sp = cu_beziercurve_002.splines.new('BEZIER'); _sp.bezier_points.add(3)
_sp.bezier_points.foreach_set('co', [-0.6257, 0.1814, 0.0, -0.6635, -0.2734, 0.0, -0.8037, -0.327, 0.0, -0.7661, 0.1766, 0.0])
_sp.bezier_points.foreach_set('handle_left', [-0.6672, 0.1832, 0.0, -0.6483, -0.1444, 0.0, -0.7611, -0.3126, 0.0, -0.7864, 0.03275, 0.0])
_sp.bezier_points.foreach_set('handle_right', [-0.6395, 0.02697, 0.0, -0.6916, -0.2902, 0.0, -0.8024, -0.1719, 0.0, -0.7213, 0.1815, 0.0])
_sp.order_u = 0
_sp.order_v = 0
_sp.use_cyclic_u = True
_sp = cu_beziercurve_002.splines.new('BEZIER'); _sp.bezier_points.add(3)
_sp.bezier_points.foreach_set('co', [-0.5109, 0.1959, 0.0, -0.5478, -0.2031, 0.0, -0.6039, -0.2348, 0.0, -0.5813, 0.1968, 0.0])
_sp.bezier_points.foreach_set('handle_left', [-0.5327, 0.1984, 0.0, -0.5345, -0.08985, 0.0, -0.5876, -0.2276, 0.0, -0.5992, 0.0704, 0.0])
_sp.bezier_points.foreach_set('handle_right', [-0.5231, 0.06021, 0.0, -0.5622, -0.2131, 0.0, -0.6027, -0.09865, 0.0, -0.5572, 0.1976, 0.0])
_sp.order_u = 0
_sp.order_v = 0
_sp.use_cyclic_u = True
_sp = cu_beziercurve_002.splines.new('BEZIER'); _sp.bezier_points.add(3)
_sp.bezier_points.foreach_set('co', [0.256, 0.6897, 0.0, 0.2367, 0.3006, 0.0, 0.1842, 0.2865, 0.0, 0.1891, 0.6871, 0.0])
_sp.bezier_points.foreach_set('handle_left', [0.2342, 0.6922, 0.0, 0.2465, 0.4244, 0.0, 0.2062, 0.286, 0.0, 0.1851, 0.5595, 0.0])
_sp.bezier_points.foreach_set('handle_right', [0.2538, 0.5526, 0.0, 0.2223, 0.2906, 0.0, 0.1818, 0.422, 0.0, 0.213, 0.6905, 0.0])
_sp.order_u = 0
_sp.order_v = 0
_sp.use_cyclic_u = True
_sp = cu_beziercurve_002.splines.new('BEZIER'); _sp.bezier_points.add(3)
_sp.bezier_points.foreach_set('co', [0.1606, 0.6838, 0.0, 0.1289, 0.2578, 0.0, 0.00416, 0.2098, 0.0, 0.02699, 0.6655, 0.0])
_sp.bezier_points.foreach_set('handle_left', [0.1191, 0.6856, 0.0, 0.1384, 0.4101, 0.0, 0.04674, 0.2243, 0.0, 0.0066, 0.5216, 0.0])
_sp.bezier_points.foreach_set('handle_right', [0.1468, 0.5294, 0.0, 0.08804, 0.2339, 0.0, 0.01182, 0.3734, 0.0, 0.07105, 0.6774, 0.0])
_sp.order_u = 0
_sp.order_v = 0
_sp.use_cyclic_u = True
cu_beziercurve_002.materials.append(mat_material_015)
cu_beziercurve_002.use_path = True
cu_beziercurve_002.use_path_clamp = True
cu_beziercurve_002.bevel_resolution = 0
cu_beziercurve_002.fill_mode = 'BOTH'
cu_beziercircle_003 = bpy.data.curves.new('BezierCircle.003', 'CURVE')
cu_beziercircle_003.dimensions = '2D'
_sp = cu_beziercircle_003.splines.new('BEZIER'); _sp.bezier_points.add(3)
_sp.bezier_points.foreach_set('co', [-1.0, 0.0, 0.0, 0.0, 1.0, 0.0, 1.0, 0.0, 0.0, 0.0, -1.0, 0.0])
_sp.bezier_points.foreach_set('handle_left', [-1.0, -0.5521, 0.0, -0.5521, 1.0, 0.0, 1.0, 0.5521, 0.0, 0.5521, -1.0, 0.0])
_sp.bezier_points.foreach_set('handle_right', [-1.0, 0.5521, 0.0, 0.5521, 1.0, 0.0, 1.0, -0.5521, 0.0, -0.5521, -1.0, 0.0])
for _p, _l, _r in zip(_sp.bezier_points, ['AUTO', 'AUTO', 'AUTO', 'AUTO'], ['AUTO', 'AUTO', 'AUTO', 'AUTO']): _p.handle_left_type = _l; _p.handle_right_type = _r
_sp.order_u = 0
_sp.order_v = 0
_sp.use_cyclic_u = True
_sp = cu_beziercircle_003.splines.new('BEZIER'); _sp.bezier_points.add(3)
_sp.bezier_points.foreach_set('co', [1.403, 0.2472, 0.0, 2.134, 1.13, 0.0, 2.888, 0.2691, 0.0, 2.134, -0.6829, 0.0])
_sp.bezier_points.foreach_set('handle_left', [1.397, -0.2145, 0.0, 1.687, 1.123, 0.0, 2.877, 0.7157, 0.0, 2.608, -0.6839, 0.0])
_sp.bezier_points.foreach_set('handle_right', [1.409, 0.6944, 0.0, 2.58, 1.136, 0.0, 2.899, -0.2049, 0.0, 1.672, -0.682, 0.0])
for _p, _l, _r in zip(_sp.bezier_points, ['AUTO', 'AUTO', 'AUTO', 'AUTO'], ['AUTO', 'AUTO', 'AUTO', 'AUTO']): _p.handle_left_type = _l; _p.handle_right_type = _r
_sp.order_u = 0
_sp.order_v = 0
_sp.use_cyclic_u = True
cu_beziercircle_003.materials.append(mat_material_014)
cu_beziercircle_003.use_path = True
cu_beziercircle_003.use_path_clamp = True
cu_beziercircle_003.bevel_resolution = 0
cu_beziercircle_003.fill_mode = 'BOTH'
cu_beziercircle_002 = bpy.data.curves.new('BezierCircle.002', 'CURVE')
cu_beziercircle_002.dimensions = '2D'
_sp = cu_beziercircle_002.splines.new('BEZIER'); _sp.bezier_points.add(3)
_sp.bezier_points.foreach_set('co', [-3.047, 0.3946, 0.0, -2.15, -1.379, 0.0, -4.092, -0.8521, 0.0, -4.249, -0.3123, 0.0])
_sp.bezier_points.foreach_set('handle_left', [-3.371, 0.2573, 0.0, -2.682, -1.075, 0.0, -3.263, -1.064, 0.0, -4.274, -0.3878, 0.0])
_sp.bezier_points.foreach_set('handle_right', [-3.15, -0.8125, 0.0, -2.709, -1.288, 0.0, -4.242, -0.7184, 0.0, -3.85, -0.06167, 0.0])
_sp.order_u = 0
_sp.order_v = 0
_sp.use_cyclic_u = True
_sp = cu_beziercircle_002.splines.new('BEZIER'); _sp.bezier_points.add(2)
_sp.bezier_points.foreach_set('co', [-0.1212, 1.094, 0.0, -0.7821, 0.3504, 0.0, -0.9574, 0.5502, 0.0])
_sp.bezier_points.foreach_set('handle_left', [-0.3599, 1.067, 0.0, -0.659, 0.642, 0.0, -0.9012, 0.4869, 0.0])
_sp.bezier_points.foreach_set('handle_right', [-0.5282, 0.9088, 0.0, -0.8642, 0.4413, 0.0, -0.6805, 0.9695, 0.0])
_sp.order_u = 0
_sp.order_v = 0
_sp.use_cyclic_u = True
_sp = cu_beziercircle_002.splines.new('BEZIER'); _sp.bezier_points.add(2)
_sp.bezier_points.foreach_set('co', [-0.3615, -1.012, 0.0, -0.8875, -0.7775, 0.0, -0.7653, -0.5905, 0.0])
_sp.bezier_points.foreach_set('handle_left', [-0.5017, -0.8897, 0.0, -0.6883, -0.9662, 0.0, -0.7952, -0.6183, 0.0])
_sp.bezier_points.foreach_set('handle_right', [-0.4909, -1.039, 0.0, -0.8581, -0.7128, 0.0, -0.5279, -0.8494, 0.0])
_sp.order_u = 0
_sp.order_v = 0
_sp.use_cyclic_u = True
cu_beziercircle_002.materials.append(mat_material_012)
cu_beziercircle_002.use_path = True
cu_beziercircle_002.use_path_clamp = True
cu_beziercircle_002.bevel_resolution = 0
cu_beziercircle_002.fill_mode = 'BOTH'
cu_beziercircle_001 = bpy.data.curves.new('BezierCircle.001', 'CURVE')
cu_beziercircle_001.dimensions = '2D'
_sp = cu_beziercircle_001.splines.new('BEZIER'); _sp.bezier_points.add(9)
_sp.bezier_points.foreach_set('co', [0.3481, 1.019, 0.0, 0.4972, -0.9742, 0.0, -0.3705, -1.014, 0.0, -0.7656, -0.6337, 0.0, -2.137, -1.373, 0.0, -3.07, 0.3424, 0.0, -4.253, -0.3365, 0.0, -4.207, -0.1365, 0.0, -2.569, 0.9187, 0.0, -0.8351, 0.4308, 0.0])
_sp.bezier_points.foreach_set('handle_left', [-0.08126, 1.264, 0.0, 0.8486, -0.8823, 0.0, -0.1053, -0.9814, 0.0, -0.622, -0.8389, 0.0, -1.669, -1.398, 0.0, -3.343, -0.2439, 0.0, -3.662, -0.01593, 0.0, -4.233, -0.212, 0.0, -3.076, 0.6792, 0.0, -1.334, 1.224, 0.0])
_sp.bezier_points.foreach_set('handle_right', [1.396, 0.4205, 0.0, 0.2216, -0.9375, 0.0, -0.5189, -0.9433, 0.0, -1.106, -1.284, 0.0, -3.044, -1.325, 0.0, -3.5, 0.09506, 0.0, -4.246, -0.2849, 0.0, -3.738, 0.2496, 0.0, -2.095, 1.143, 0.0, -0.6298, 0.9801, 0.0])
for _p, _l, _r in zip(_sp.bezier_points, ['ALIGNED', 'FREE', 'FREE', 'FREE', 'ALIGNED', 'FREE', 'FREE', 'FREE', 'ALIGNED', 'FREE'], ['ALIGNED', 'FREE', 'FREE', 'FREE', 'ALIGNED', 'FREE', 'FREE', 'FREE', 'ALIGNED', 'FREE']): _p.handle_left_type = _l; _p.handle_right_type = _r
_sp.order_u = 0
_sp.order_v = 0
_sp.use_cyclic_u = True
cu_beziercircle_001.materials.append(mat_material_013)
cu_beziercircle_001.use_path = True
cu_beziercircle_001.use_path_clamp = True
cu_beziercircle_001.bevel_resolution = 0
cu_beziercircle_001.fill_mode = 'BOTH'
cu_beziercurve_013 = bpy.data.curves.new('BezierCurve.013', 'CURVE')
cu_beziercurve_013.dimensions = '2D'
_sp = cu_beziercurve_013.splines.new('BEZIER'); _sp.bezier_points.add(3)
_sp.bezier_points.foreach_set('co', [-0.2375, -0.473, 0.0, -0.3655, 0.5002, 0.0, 0.324, 0.5036, 0.0, 0.2469, -0.4643, 0.0])
_sp.bezier_points.foreach_set('handle_left', [-0.07512, -0.4706, 0.0, -0.3283, 0.2381, 0.0, 0.2071, 0.5221, 0.0, 0.2641, -0.3472, 0.0])
_sp.bezier_points.foreach_set('handle_right', [-0.2648, -0.3171, 0.0, -0.212, 0.5386, 0.0, 0.3024, 0.2379, 0.0, 0.1387, -0.4685, 0.0])
_sp.order_u = 0
_sp.order_v = 0
_sp.use_cyclic_u = True
cu_beziercurve_013.materials.append(mat_material_018)
cu_beziercurve_013.use_path = True
cu_beziercurve_013.use_path_clamp = True
cu_beziercurve_013.bevel_resolution = 0
cu_beziercurve_013.fill_mode = 'BOTH'
cu_beziercurve_012 = bpy.data.curves.new('BezierCurve.012', 'CURVE')
cu_beziercurve_012.dimensions = '2D'
_sp = cu_beziercurve_012.splines.new('BEZIER'); _sp.bezier_points.add(3)
_sp.bezier_points.foreach_set('co', [-0.2375, -0.473, 0.0, -0.3655, 0.5002, 0.0, 0.324, 0.5036, 0.0, 0.2469, -0.4643, 0.0])
_sp.bezier_points.foreach_set('handle_left', [-0.07512, -0.4706, 0.0, -0.3283, 0.2381, 0.0, 0.2071, 0.5221, 0.0, 0.2641, -0.3472, 0.0])
_sp.bezier_points.foreach_set('handle_right', [-0.2648, -0.3171, 0.0, -0.212, 0.5386, 0.0, 0.3024, 0.2379, 0.0, 0.1387, -0.4685, 0.0])
_sp.order_u = 0
_sp.order_v = 0
_sp.use_cyclic_u = True
cu_beziercurve_012.materials.append(mat_material_017)
cu_beziercurve_012.use_path = True
cu_beziercurve_012.use_path_clamp = True
cu_beziercurve_012.bevel_resolution = 0
cu_beziercurve_012.fill_mode = 'BOTH'
cu_beziercurve_003 = bpy.data.curves.new('BezierCurve.003', 'CURVE')
cu_beziercurve_003.dimensions = '2D'
_sp = cu_beziercurve_003.splines.new('BEZIER'); _sp.bezier_points.add(1)
_sp.bezier_points.foreach_set('co', [-0.1203, 0.241, 0.0, 0.1203, -0.241, 0.0])
_sp.bezier_points.foreach_set('handle_left', [-0.4751, 0.06267, 0.0, 0.2923, -0.153, 0.0])
_sp.bezier_points.foreach_set('handle_right', [0.2345, 0.4193, 0.0, -0.05164, -0.329, 0.0])
for _p, _l, _r in zip(_sp.bezier_points, ['ALIGNED', 'ALIGNED'], ['ALIGNED', 'ALIGNED']): _p.handle_left_type = _l; _p.handle_right_type = _r
_sp.order_u = 0
_sp.order_v = 0
_sp.use_cyclic_u = True
cu_beziercurve_003.materials.append(mat_material_014)
cu_beziercurve_003.use_path = True
cu_beziercurve_003.use_path_clamp = True
cu_beziercurve_003.bevel_resolution = 0
cu_beziercurve_003.fill_mode = 'BOTH'
cu_beziercurve_001 = bpy.data.curves.new('BezierCurve.001', 'CURVE')
cu_beziercurve_001.dimensions = '2D'
_sp = cu_beziercurve_001.splines.new('BEZIER'); _sp.bezier_points.add(3)
_sp.bezier_points.foreach_set('co', [-0.7192, -0.04301, 0.0, -1.081, 0.0, 0.0, -0.327, 0.3719, 0.0, -0.1386, -0.2151, 0.0])
_sp.bezier_points.foreach_set('handle_left', [-0.4658, -0.02755, 0.0, -1.305, -0.1808, 0.0, -0.6836, 0.3016, 0.0, -0.1873, -0.1266, 0.0])
_sp.bezier_points.foreach_set('handle_right', [-0.9743, -0.05858, 0.0, -0.867, 0.1727, 0.0, -0.3304, 0.1489, 0.0, -0.3378, -0.1011, 0.0])
for _p, _l, _r in zip(_sp.bezier_points, ['ALIGNED', 'ALIGNED', 'FREE', 'FREE'], ['ALIGNED', 'ALIGNED', 'FREE', 'FREE']): _p.handle_left_type = _l; _p.handle_right_type = _r
_sp.order_u = 0
_sp.order_v = 0
_sp.use_cyclic_u = True
cu_beziercurve_001.materials.append(mat_material_016)
cu_beziercurve_001.use_path = True
cu_beziercurve_001.use_path_clamp = True
cu_beziercurve_001.bevel_resolution = 0
cu_beziercurve_001.fill_mode = 'BOTH'
cu_beziercurve = bpy.data.curves.new('BezierCurve', 'CURVE')
cu_beziercurve.dimensions = '2D'
_sp = cu_beziercurve.splines.new('BEZIER'); _sp.bezier_points.add(10)
_sp.bezier_points.foreach_set('co', [-2.557, 0.03897, 0.0, -1.006, 1.4, 0.0, -0.8042, 2.364, 0.0, 0.8409, 0.5313, 0.0, 1.594, 0.08038, 0.0, 0.9617, -0.5121, 0.0, 1.122, -0.6213, 0.0, 0.9825, -0.8573, 0.0, 0.8172, -0.96, 0.0, -0.02539, -1.251, 0.0, -1.931, -0.1971, 0.0])
_sp.bezier_points.foreach_set('handle_left', [-2.973, -0.4665, 0.0, -1.429, 0.8514, 0.0, -1.0, 2.295, 0.0, 0.4363, 1.443, 0.0, 1.588, 0.5319, 0.0, 1.209, -0.4045, 0.0, 1.124, -0.5201, 0.0, 1.084, -0.851, 0.0, 0.8632, -0.8699, 0.0, 0.4621, -1.291, 0.0, -1.188, -0.3455, 0.0])
_sp.bezier_points.foreach_set('handle_right', [-2.011, 0.7029, 0.0, -0.6556, 1.855, 0.0, -0.5923, 2.438, 0.0, 1.315, 0.814, 0.0, 1.598, -0.142, 0.0, 0.9515, -0.5711, 0.0, 1.12, -0.7159, 0.0, 0.8882, -0.8632, 0.0, 0.7742, -1.044, 0.0, -1.132, -1.16, 0.0, -2.293, -0.1247, 0.0])
for _p, _l, _r in zip(_sp.bezier_points, ['ALIGNED', 'ALIGNED', 'ALIGNED', 'FREE', 'ALIGNED', 'FREE', 'ALIGNED', 'ALIGNED', 'ALIGNED', 'ALIGNED', 'ALIGNED'], ['ALIGNED', 'ALIGNED', 'ALIGNED', 'FREE', 'ALIGNED', 'FREE', 'ALIGNED', 'ALIGNED', 'ALIGNED', 'ALIGNED', 'ALIGNED']): _p.handle_left_type = _l; _p.handle_right_type = _r
_sp.order_u = 0
_sp.order_v = 0
_sp.use_cyclic_u = True
cu_beziercurve.materials.append(mat_dog_color)
cu_beziercurve.use_path = True
cu_beziercurve.use_path_clamp = True
cu_beziercurve.bevel_resolution = 0
cu_beziercurve.render_resolution_u = 12
cu_beziercurve.fill_mode = 'BOTH'
cu_beziercircle_004 = bpy.data.curves.new('BezierCircle.004', 'CURVE')
cu_beziercircle_004.dimensions = '3D'
_sp = cu_beziercircle_004.splines.new('BEZIER'); _sp.bezier_points.add(3)
_sp.bezier_points.foreach_set('co', [-1.0, 0.0, 0.0, 0.0, 1.0, 0.0, 1.0, 0.0, 0.0, 0.0, -1.0, 0.0])
_sp.bezier_points.foreach_set('handle_left', [-1.0, -0.5521, 0.0, -0.5521, 1.0, 0.0, 1.0, 0.5521, 0.0, 0.5521, -1.0, 0.0])
_sp.bezier_points.foreach_set('handle_right', [-1.0, 0.5521, 0.0, 0.5521, 1.0, 0.0, 1.0, -0.5521, 0.0, -0.5521, -1.0, 0.0])
for _p, _l, _r in zip(_sp.bezier_points, ['AUTO', 'AUTO', 'AUTO', 'AUTO'], ['AUTO', 'AUTO', 'AUTO', 'AUTO']): _p.handle_left_type = _l; _p.handle_right_type = _r
_sp.order_u = 0
_sp.order_v = 0
_sp.use_cyclic_u = True
cu_beziercircle_004.use_path = True
cu_beziercircle_004.use_path_clamp = True
cu_beziercircle_004.bevel_resolution = 0
cu_beziercircle_004.fill_mode = 'HALF'
cu_beziercurve_011 = bpy.data.curves.new('BezierCurve.011', 'CURVE')
cu_beziercurve_011.dimensions = '3D'
_sp = cu_beziercurve_011.splines.new('BEZIER'); _sp.bezier_points.add(5)
_sp.bezier_points.foreach_set('co', [1.654, -1.453, 1.041e-06, 1.942, -0.9264, 6.663e-07, 1.338, -0.457, 3.326e-07, -0.06796, -0.893, 6.427e-07, -0.3315, -0.0999, 7.744e-08, 1.005, -0.008441, 6.075e-09])
_sp.bezier_points.foreach_set('handle_left', [1.658, -1.835, 4.734e-07, 1.869, -1.129, 1.893e-07, 1.679, -0.2855, -7.68e-07, 0.6297, -0.778, 1.299e-07, -0.7624, -0.2527, -5.661e-07, 0.4297, -0.0008513, -7.251e-10])
_sp.bezier_points.foreach_set('handle_right', [1.65, -1.162, 1.474e-06, 2.076, -0.5565, 1.537e-06, 1.115, -0.5691, 1.052e-06, -0.6263, -0.985, 1.053e-06, -0.01867, 0.01097, 5.445e-07, 2.004, -0.02164, 1.79e-08])
for _p, _l, _r in zip(_sp.bezier_points, ['ALIGNED', 'ALIGNED', 'ALIGNED', 'ALIGNED', 'ALIGNED', 'ALIGNED'], ['ALIGNED', 'ALIGNED', 'ALIGNED', 'ALIGNED', 'ALIGNED', 'ALIGNED']): _p.handle_left_type = _l; _p.handle_right_type = _r
_sp.order_u = 0
_sp.order_v = 0
cu_beziercurve_011.materials.append(mat_material_019)
cu_beziercurve_011.use_path = True
cu_beziercurve_011.use_path_clamp = True
cu_beziercurve_011.bevel_mode = 'OBJECT'
cu_beziercurve_011.bevel_resolution = 0
cu_beziercurve_011.fill_mode = 'HALF'
cu_beziercurve_010 = bpy.data.curves.new('BezierCurve.010', 'CURVE')
cu_beziercurve_010.dimensions = '2D'
_sp = cu_beziercurve_010.splines.new('BEZIER'); _sp.bezier_points.add(2)
_sp.bezier_points.foreach_set('co', [-1.0, 0.0, 0.0, 0.2452, 0.7639, 0.0, 1.224, -0.01212, 0.0])
_sp.bezier_points.foreach_set('handle_left', [-0.2157, -0.04228, 0.0, -0.1048, 0.7644, 0.0, 1.142, 0.4587, 0.0])
_sp.bezier_points.foreach_set('handle_right', [-0.592, 0.6513, 0.0, 0.6467, 0.7632, 0.0, 0.6115, -0.03561, 0.0])
for _p, _l, _r in zip(_sp.bezier_points, ['FREE', 'ALIGNED', 'FREE'], ['FREE', 'ALIGNED', 'FREE']): _p.handle_left_type = _l; _p.handle_right_type = _r
_sp.order_u = 0
_sp.order_v = 0
_sp.use_cyclic_u = True
cu_beziercurve_010.materials.append(mat_dog_color)
cu_beziercurve_010.use_path = True
cu_beziercurve_010.use_path_clamp = True
cu_beziercurve_010.bevel_resolution = 0
cu_beziercurve_010.fill_mode = 'BOTH'
cu_beziercurve_009 = bpy.data.curves.new('BezierCurve.009', 'CURVE')
cu_beziercurve_009.dimensions = '2D'
_sp = cu_beziercurve_009.splines.new('BEZIER'); _sp.bezier_points.add(3)
_sp.bezier_points.foreach_set('co', [-1.0, 0.0, 0.0, -0.007585, -0.9676, 0.0, 0.1707, -0.9239, 0.0, -0.4206, 0.04446, 0.0])
_sp.bezier_points.foreach_set('handle_left', [-1.707, 0.008026, 0.0, -0.2125, -0.04324, 0.0, 0.2001, -1.247, 0.0, -0.05837, -0.06243, 0.0])
_sp.bezier_points.foreach_set('handle_right', [-0.6676, -0.003773, 0.0, 0.02943, -1.135, 0.0, 0.1551, -0.7536, 0.0, -0.5847, 0.09286, 0.0])
for _p, _l, _r in zip(_sp.bezier_points, ['ALIGNED', 'ALIGNED', 'ALIGNED', 'ALIGNED'], ['ALIGNED', 'ALIGNED', 'ALIGNED', 'ALIGNED']): _p.handle_left_type = _l; _p.handle_right_type = _r
_sp.order_u = 0
_sp.order_v = 0
_sp.use_cyclic_u = True
cu_beziercurve_009.materials.append(mat_dog_color)
cu_beziercurve_009.use_path = True
cu_beziercurve_009.use_path_clamp = True
cu_beziercurve_009.bevel_resolution = 0
cu_beziercurve_009.fill_mode = 'BOTH'
cu_beziercurve_008 = bpy.data.curves.new('BezierCurve.008', 'CURVE')
cu_beziercurve_008.dimensions = '2D'
_sp = cu_beziercurve_008.splines.new('BEZIER'); _sp.bezier_points.add(3)
_sp.bezier_points.foreach_set('co', [-0.9821, 0.009801, 0.0, 0.8509, -1.066, 0.0, 0.6617, -1.051, 0.0, -0.9205, -0.1123, 0.0])
_sp.bezier_points.foreach_set('handle_left', [-0.9764, -0.02755, 0.0, 0.6803, -0.08049, 0.0, 0.7607, -1.565, 0.0, 0.3362, 0.1154, 0.0])
_sp.bezier_points.foreach_set('handle_right', [-0.2026, 0.3187, 0.0, 0.9026, -1.365, 0.0, 0.6043, -0.7535, 0.0, -0.9481, -0.09028, 0.0])
for _p, _l, _r in zip(_sp.bezier_points, ['FREE', 'ALIGNED', 'ALIGNED', 'FREE'], ['FREE', 'ALIGNED', 'ALIGNED', 'FREE']): _p.handle_left_type = _l; _p.handle_right_type = _r
_sp.order_u = 0
_sp.order_v = 0
_sp.use_cyclic_u = True
cu_beziercurve_008.materials.append(mat_dog_color)
cu_beziercurve_008.use_path = True
cu_beziercurve_008.use_path_clamp = True
cu_beziercurve_008.bevel_resolution = 0
cu_beziercurve_008.fill_mode = 'BOTH'
cu_beziercurve_007 = bpy.data.curves.new('BezierCurve.007', 'CURVE')
cu_beziercurve_007.dimensions = '2D'
_sp = cu_beziercurve_007.splines.new('BEZIER'); _sp.bezier_points.add(4)
_sp.bezier_points.foreach_set('co', [1.597, -0.767, 0.0, 1.11, -0.2309, 0.0, 0.03819, -0.9611, 0.0, -0.1739, -0.9149, 0.0, 0.976, 0.03226, 0.0])
_sp.bezier_points.foreach_set('handle_left', [1.388, -0.5371, 0.0, 1.255, -0.3879, 0.0, 0.06604, -0.7489, 0.0, -0.2253, -1.123, 0.0, 0.4983, 0.06103, 0.0])
_sp.bezier_points.foreach_set('handle_right', [1.414, -0.5742, 0.0, 0.5196, 0.06192, 0.0, 0.006599, -1.202, 0.0, -0.003004, -0.2238, 0.0, 1.306, 0.01238, 0.0])
for _p, _l, _r in zip(_sp.bezier_points, ['FREE', 'FREE', 'ALIGNED', 'ALIGNED', 'ALIGNED'], ['FREE', 'FREE', 'ALIGNED', 'ALIGNED', 'ALIGNED']): _p.handle_left_type = _l; _p.handle_right_type = _r
_sp.order_u = 0
_sp.order_v = 0
_sp.use_cyclic_u = True
cu_beziercurve_007.materials.append(mat_dog_color)
cu_beziercurve_007.use_path = True
cu_beziercurve_007.use_path_clamp = True
cu_beziercurve_007.bevel_resolution = 0
cu_beziercurve_007.fill_mode = 'BOTH'
cu_beziercurve_006 = bpy.data.curves.new('BezierCurve.006', 'CURVE')
cu_beziercurve_006.dimensions = '2D'
_sp = cu_beziercurve_006.splines.new('BEZIER'); _sp.bezier_points.add(4)
_sp.bezier_points.foreach_set('co', [0.09902, -0.3291, 0.0, -0.1115, -0.7882, 0.0, -0.4978, -1.157, 0.0, -1.074, -1.252, 0.0, -0.1483, -0.3066, 0.0])
_sp.bezier_points.foreach_set('handle_left', [0.03133, -0.3214, 0.0, -0.09613, -0.9479, 0.0, -0.5403, -1.501, 0.0, -1.145, -1.277, 0.0, -0.2669, -0.6337, 0.0])
_sp.bezier_points.foreach_set('handle_right', [0.0637, -1.154, 0.0, -0.2141, -1.117, 0.0, -0.8969, -1.4, 0.0, -0.5916, -1.077, 0.0, -0.06861, -0.306, 0.0])
for _p, _l, _r in zip(_sp.bezier_points, ['FREE', 'FREE', 'FREE', 'ALIGNED', 'FREE'], ['FREE', 'FREE', 'FREE', 'ALIGNED', 'FREE']): _p.handle_left_type = _l; _p.handle_right_type = _r
_sp.order_u = 0
_sp.order_v = 0
_sp.use_cyclic_u = True
cu_beziercurve_006.materials.append(mat_dog_color)
cu_beziercurve_006.use_path = True
cu_beziercurve_006.use_path_clamp = True
cu_beziercurve_006.bevel_resolution = 0
cu_beziercurve_006.fill_mode = 'BOTH'
cu_beziercurve_005 = bpy.data.curves.new('BezierCurve.005', 'CURVE')
cu_beziercurve_005.dimensions = '2D'
_sp = cu_beziercurve_005.splines.new('BEZIER'); _sp.bezier_points.add(3)
_sp.bezier_points.foreach_set('co', [5.048, -0.6496, 0.0, -1.72, -0.653, 0.0, -0.5711, 0.2773, 0.0, 3.851, 0.2912, 0.0])
_sp.bezier_points.foreach_set('handle_left', [5.12, -0.2112, 0.0, -0.8071, -0.6515, 0.0, -1.468, 0.2824, 0.0, 2.955, 0.301, 0.0])
_sp.bezier_points.foreach_set('handle_right', [4.791, -0.6571, 0.0, -1.773, -0.2539, 0.0, 0.4288, 0.2717, 0.0, 4.772, 0.2812, 0.0])
for _p, _l, _r in zip(_sp.bezier_points, ['FREE', 'FREE', 'ALIGNED', 'ALIGNED'], ['FREE', 'FREE', 'ALIGNED', 'ALIGNED']): _p.handle_left_type = _l; _p.handle_right_type = _r
_sp.order_u = 0
_sp.order_v = 0
_sp.use_cyclic_u = True
cu_beziercurve_005.materials.append(mat_float_dark)
cu_beziercurve_005.use_path = True
cu_beziercurve_005.use_path_clamp = True
cu_beziercurve_005.bevel_resolution = 0
cu_beziercurve_005.fill_mode = 'BOTH'
cu_beziercurve_004 = bpy.data.curves.new('BezierCurve.004', 'CURVE')
cu_beziercurve_004.dimensions = '2D'
_sp = cu_beziercurve_004.splines.new('BEZIER'); _sp.bezier_points.add(3)
_sp.bezier_points.foreach_set('co', [5.067, -0.475, 0.0, -1.726, -0.468, 0.0, -0.5529, 0.2592, 0.0, 3.825, 0.2621, 0.0])
_sp.bezier_points.foreach_set('handle_left', [4.96, -0.1566, 0.0, -0.8131, -0.4665, 0.0, -1.449, 0.2642, 0.0, 2.929, 0.2719, 0.0])
_sp.bezier_points.foreach_set('handle_right', [4.809, -0.4825, 0.0, -1.654, -0.2205, 0.0, 0.447, 0.2535, 0.0, 4.747, 0.2521, 0.0])
for _p, _l, _r in zip(_sp.bezier_points, ['FREE', 'FREE', 'ALIGNED', 'ALIGNED'], ['FREE', 'FREE', 'ALIGNED', 'ALIGNED']): _p.handle_left_type = _l; _p.handle_right_type = _r
_sp.order_u = 0
_sp.order_v = 0
_sp.use_cyclic_u = True
cu_beziercurve_004.materials.append(mat_float_light)
cu_beziercurve_004.use_path = True
cu_beziercurve_004.use_path_clamp = True
cu_beziercurve_004.bevel_resolution = 0
cu_beziercurve_004.fill_mode = 'BOTH'

# ---- objects
ob_character = bpy.data.objects.new('character', None)
ob_glasses = bpy.data.objects.new('glasses', None)
ob_glasses_shine = bpy.data.objects.new('glasses_shine', cu_beziercurve_002)
ob_glasses_lences = bpy.data.objects.new('glasses_lences', cu_beziercircle_003)
ob_glases_shade = bpy.data.objects.new('glases_shade', cu_beziercircle_002)
ob_glases = bpy.data.objects.new('glases', cu_beziercircle_001)
ob_glass_001 = bpy.data.objects.new('glass.001', None)
ob_bubble = bpy.data.objects.new('bubble', me_sphere)
ob_glass_content = bpy.data.objects.new('glass_content', cu_beziercurve_013)
ob_glass = bpy.data.objects.new('glass', cu_beziercurve_012)
ob_head_001 = bpy.data.objects.new('head.001', None)
ob_head_nose = bpy.data.objects.new('head_nose', cu_beziercurve_003)
ob_ear = bpy.data.objects.new('ear', cu_beziercurve_001)
ob_head = bpy.data.objects.new('head', cu_beziercurve)
ob_tube_circle = bpy.data.objects.new('tube_circle', cu_beziercircle_004)
ob_tube_path = bpy.data.objects.new('tube_path', cu_beziercurve_011)
ob_tummy = bpy.data.objects.new('tummy', cu_beziercurve_010)
ob_leg_2 = bpy.data.objects.new('leg_2', cu_beziercurve_009)
ob_leg = bpy.data.objects.new('leg', cu_beziercurve_008)
ob_arm = bpy.data.objects.new('arm', cu_beziercurve_007)
ob_tail = bpy.data.objects.new('tail', cu_beziercurve_006)
ob_float_dark = bpy.data.objects.new('float_dark', cu_beziercurve_005)
ob_float_light = bpy.data.objects.new('float_light', cu_beziercurve_004)
ob_water = bpy.data.objects.new('water', me_plane)
ob_camera = bpy.data.objects.new('_Camera', cam_camera)

# ---- transforms, parenting, visibility, modifiers, constraints
ob_character.location = (0.3388, 1.594e-07, -1.295)
ob_character.empty_image_offset = (0.0, 0.0)
ob_character.lineart.crease_threshold = 0.0
ob_glasses.parent = ob_character
ob_glasses.matrix_parent_inverse = Matrix(((1.0, 0.0, 0.0, -0.3388), (0.0, 1.0, 0.0, -1.583e-07), (0.0, 0.0, 1.0, 1.295), (0.0, 0.0, 0.0, 1.0)))
ob_glasses.location = (-1.296, -2.43e-07, 1.091)
ob_glasses.rotation_euler = (6.982e-10, -0.09662, -1.444e-08)
ob_glasses.empty_image_offset = (0.0, 0.0)
ob_glasses.lineart.crease_threshold = 0.0
ob_glasses_shine.parent = ob_glasses
ob_glasses_shine.matrix_parent_inverse = Matrix(((1.0, 0.0, 0.0, 1.275), (0.0, 1.0, 0.0, 2.413e-07), (-5.96e-08, 0.0, 1.0, -1.08), (0.0, 0.0, 0.0, 1.0)))
ob_glasses_shine.location = (-0.9362, -0.09405, 0.8607)
ob_glasses_shine.rotation_euler = (1.571, -0.0, 0.0)
ob_glasses_shine.lineart.crease_threshold = 0.0
ob_glasses_lences.parent = ob_glasses
ob_glasses_lences.matrix_parent_inverse = Matrix(((1.0, 0.0, 0.0, 1.275), (0.0, 1.0, 0.0, 2.413e-07), (-5.96e-08, 0.0, 1.0, -1.08), (0.0, 0.0, 0.0, 1.0)))
ob_glasses_lences.location = (-1.716, -0.07282, 0.7768)
ob_glasses_lences.rotation_euler = (1.571, -0.5028, -7.389e-08)
ob_glasses_lences.scale = (0.4741, 0.2482, 0.4543)
ob_glasses_lences.lineart.crease_threshold = 0.0
ob_glases_shade.parent = ob_glasses
ob_glases_shade.matrix_parent_inverse = Matrix(((1.0, 0.0, 0.0, 1.275), (0.0, 1.0, 0.0, 2.413e-07), (-5.96e-08, 0.0, 1.0, -1.08), (0.0, 0.0, 0.0, 1.0)))
ob_glases_shade.location = (-0.8671, -0.05328, 1.312)
ob_glases_shade.rotation_euler = (1.571, -0.5173, -7.644e-08)
ob_glases_shade.scale = (0.5197, 0.2806, 0.5197)
ob_glases_shade.lineart.crease_threshold = 0.0
ob_glases.parent = ob_glasses
ob_glases.matrix_parent_inverse = Matrix(((1.0, 0.0, 0.0, 1.275), (0.0, 1.0, 0.0, 2.413e-07), (-5.96e-08, 0.0, 1.0, -1.08), (0.0, 0.0, 0.0, 1.0)))
ob_glases.location = (-0.8671, -0.06645, 1.312)
ob_glases.rotation_euler = (1.571, -0.5173, -7.644e-08)
ob_glases.scale = (0.5197, 0.2806, 0.5197)
ob_glases.lineart.crease_threshold = 0.0
ob_glass_001.parent = ob_character
ob_glass_001.matrix_parent_inverse = Matrix(((1.0, 0.0, 0.0, -0.3514), (0.0, 1.0, 0.0, -1.611e-07), (0.0, 0.0, 1.0, 1.315), (0.0, 0.0, 0.0, 1.0)))
ob_glass_001.location = (1.283, -0.1382, 0.3075)
ob_glass_001.empty_image_offset = (0.0, 0.0)
ob_glass_001.lineart.crease_threshold = 0.0
ob_bubble.parent = ob_glass_001
ob_bubble.matrix_parent_inverse = Matrix(((1.0, 0.0, 0.0, -1.271), (7.451e-09, 1.0, 0.0, 0.1382), (0.0, 0.0, 1.0, -0.3273), (0.0, 0.0, 0.0, 1.0)))
ob_bubble.location = (1.327, -3.286e-07, 1.609)
ob_bubble.scale = (0.1538, 0.1538, 0.1538)
ob_bubble.lineart.crease_threshold = 0.0
ob_glass_content.parent = ob_glass_001
ob_glass_content.matrix_parent_inverse = Matrix(((1.0, 0.0, 0.0, -1.271), (7.451e-09, 1.0, 0.0, 0.1382), (0.0, 0.0, 1.0, -0.3273), (0.0, 0.0, 0.0, 1.0)))
ob_glass_content.location = (1.286, -0.06523, 0.689)
ob_glass_content.rotation_euler = (1.571, -0.0, 0.0)
ob_glass_content.scale = (0.7204, 0.7204, 0.7204)
ob_glass_content.lineart.crease_threshold = 0.0
ob_glass.parent = ob_glass_001
ob_glass.matrix_parent_inverse = Matrix(((1.0, 0.0, 0.0, -1.271), (7.451e-09, 1.0, 0.0, 0.1382), (0.0, 0.0, 1.0, -0.3273), (0.0, 0.0, 0.0, 1.0)))
ob_glass.location = (1.293, -0.05588, 0.7591)
ob_glass.rotation_euler = (1.571, -0.0, 0.0)
ob_glass.lineart.crease_threshold = 0.0
ob_head_001.parent = ob_character
ob_head_001.matrix_parent_inverse = Matrix(((1.0, 0.0, 0.0, -0.3514), (0.0, 1.0, 0.0, -1.611e-07), (0.0, 0.0, 1.0, 1.315), (0.0, 0.0, 0.0, 1.0)))
ob_head_001.location = (-0.9334, -0.1382, -0.3905)
ob_head_001.empty_image_offset = (0.0, 0.0)
ob_head_001.lineart.crease_threshold = 0.0
ob_head_nose.parent = ob_character
ob_head_nose.matrix_parent_inverse = Matrix(((1.0, 0.0, 0.0, -0.3514), (0.0, 1.0, 0.0, -1.611e-07), (0.0, 0.0, 1.0, 1.315), (0.0, 0.0, 0.0, 1.0)))
ob_head_nose.location = (-0.1675, -0.01053, 1.078)
ob_head_nose.rotation_euler = (1.571, -0.0, 0.0)
ob_head_nose.lineart.crease_threshold = 0.0
ob_ear.parent = ob_character
ob_ear.matrix_parent_inverse = Matrix(((1.0, 0.0, 0.0, -0.3514), (0.0, 1.0, 0.0, -1.611e-07), (0.0, 0.0, 1.0, 1.315), (0.0, 0.0, 0.0, 1.0)))
ob_ear.location = (-2.764, -0.0141, 0.6611)
ob_ear.rotation_euler = (1.571, -0.0, 0.0)
ob_ear.lineart.crease_threshold = 0.0
ob_head.parent = ob_character
ob_head.matrix_parent_inverse = Matrix(((1.0, 0.0, 0.0, -0.3514), (0.0, 1.0, 0.0, -1.611e-07), (0.0, 0.0, 1.0, 1.315), (0.0, 0.0, 0.0, 1.0)))
ob_head.location = (-1.396, 0.03228, 0.7144)
ob_head.rotation_euler = (4.712, 9.425, -3.142)
ob_head.lineart.crease_threshold = 0.0
ob_tube_circle.parent = ob_character
ob_tube_circle.matrix_parent_inverse = Matrix(((1.0, 0.0, 0.0, -0.3514), (0.0, 1.0, 0.0, -1.611e-07), (0.0, 0.0, 1.0, 1.315), (0.0, 0.0, 0.0, 1.0)))
ob_tube_circle.location = (1.522, -1.615e-05, 2.093)
ob_tube_circle.scale = (0.05044, 0.05044, 0.05044)
ob_tube_circle.lineart.crease_threshold = 0.0
ob_tube_path.parent = ob_character
ob_tube_path.matrix_parent_inverse = Matrix(((1.0, 0.0, 0.0, -0.3514), (0.0, 1.0, 0.0, -1.611e-07), (0.0, 0.0, 1.0, 1.315), (0.0, 0.0, 0.0, 1.0)))
ob_tube_path.location = (1.37, -1.894e-07, 1.41)
ob_tube_path.rotation_euler = (1.571, 1.742, -7.75e-07)
ob_tube_path.lineart.crease_threshold = 0.0
ob_tummy.parent = ob_character
ob_tummy.matrix_parent_inverse = Matrix(((1.0, 0.0, 0.0, -0.3514), (0.0, 1.0, 0.0, -1.611e-07), (0.0, 0.0, 1.0, 1.315), (0.0, 0.0, 0.0, 1.0)))
ob_tummy.location = (1.058, 0.00474, -0.4662)
ob_tummy.rotation_euler = (1.571, -0.0, 0.0)
ob_tummy.lineart.crease_threshold = 0.0
ob_leg_2.parent = ob_character
ob_leg_2.matrix_parent_inverse = Matrix(((1.0, 0.0, 0.0, -0.3514), (0.0, 1.0, 0.0, -1.611e-07), (0.0, 0.0, 1.0, 1.315), (0.0, 0.0, 0.0, 1.0)))
ob_leg_2.location = (2.598, -0.0109, -0.4662)
ob_leg_2.rotation_euler = (1.571, -0.0, 0.0)
ob_leg_2.lineart.crease_threshold = 0.0
ob_leg.parent = ob_character
ob_leg.matrix_parent_inverse = Matrix(((1.0, 0.0, 0.0, -0.3514), (0.0, 1.0, 0.0, -1.611e-07), (0.0, 0.0, 1.0, 1.315), (0.0, 0.0, 0.0, 1.0)))
ob_leg.location = (3.198, -0.0109, -0.3847)
ob_leg.rotation_euler = (1.571, -0.0, 0.0)
ob_leg.lineart.crease_threshold = 0.0
ob_arm.parent = ob_character
ob_arm.matrix_parent_inverse = Matrix(((1.0, 0.0, 0.0, -0.3514), (0.0, 1.0, 0.0, -1.611e-07), (0.0, 0.0, 1.0, 1.315), (0.0, 0.0, 0.0, 1.0)))
ob_arm.location = (-1.773, -0.0109, -1.147)
ob_arm.rotation_euler = (1.571, -0.8413, -1.503e-07)
ob_arm.lineart.crease_threshold = 0.0
ob_tail.parent = ob_character
ob_tail.matrix_parent_inverse = Matrix(((1.0, 0.0, 0.0, -0.3514), (0.0, 1.0, 0.0, -1.611e-07), (0.0, 0.0, 1.0, 1.315), (0.0, 0.0, 0.0, 1.0)))
ob_tail.location = (1.446, 3.84e-08, -1.78)
ob_tail.rotation_euler = (1.571, -0.0, 0.0)
ob_tail.lineart.crease_threshold = 0.0
ob_float_dark.parent = ob_character
ob_float_dark.matrix_parent_inverse = Matrix(((1.0, 0.0, 0.0, -0.3514), (0.0, 1.0, 0.0, -1.611e-07), (0.0, 0.0, 1.0, 1.315), (0.0, 0.0, 0.0, 1.0)))
ob_float_dark.location = (-1.274, 9.788e-08, -1.838)
ob_float_dark.rotation_euler = (1.571, -0.0, 0.0)
ob_float_dark.scale = (1.0, -1.0, 1.0)
ob_float_dark.lineart.crease_threshold = 0.0
ob_float_light.parent = ob_character
ob_float_light.matrix_parent_inverse = Matrix(((1.0, 0.0, 0.0, -0.3514), (0.0, 1.0, 0.0, -1.611e-07), (0.0, 0.0, 1.0, 1.315), (0.0, 0.0, 0.0, 1.0)))
ob_float_light.location = (-1.274, 9.788e-08, -0.7285)
ob_float_light.rotation_euler = (1.571, -0.0, 0.0)
ob_float_light.lineart.crease_threshold = 0.0
ob_water.location = (0.3404, -0.1382, -4.51)
ob_water.rotation_euler = (1.571, -0.0, 0.0)
ob_water.scale = (7.152, 3.137, 3.137)
ob_water.lineart.crease_threshold = 0.0
ob_camera.location = (0.2222, -2.647, 0.6635)
ob_camera.rotation_euler = (1.571, 4.547e-10, -4.547e-10)
ob_camera.lineart.crease_threshold = 0.0
cu_beziercurve_011.bevel_object = ob_tube_circle

# ---- collection membership
col_collection_3.objects.link(ob_character)
col_collection_3.objects.link(ob_glasses)
col_collection_3.objects.link(ob_glasses_shine)
col_collection_3.objects.link(ob_glasses_lences)
col_collection_3.objects.link(ob_glases_shade)
col_collection_3.objects.link(ob_glases)
col_collection_3.objects.link(ob_glass_001)
col_collection_3.objects.link(ob_bubble)
col_collection_3.objects.link(ob_glass_content)
col_collection_3.objects.link(ob_glass)
col_collection_3.objects.link(ob_head_001)
col_collection_3.objects.link(ob_head_nose)
col_collection_3.objects.link(ob_ear)
col_collection_3.objects.link(ob_head)
col_collection_3.objects.link(ob_tube_circle)
col_collection_3.objects.link(ob_tube_path)
col_collection_3.objects.link(ob_tummy)
col_collection_3.objects.link(ob_leg_2)
col_collection_3.objects.link(ob_leg)
col_collection_3.objects.link(ob_arm)
col_collection_3.objects.link(ob_tail)
col_collection_3.objects.link(ob_float_dark)
col_collection_3.objects.link(ob_float_light)
col_collection_3.objects.link(ob_water)
col_collection_3.objects.link(ob_camera)

# ---- scene / render settings (as saved in the file)
scene.camera = ob_camera
scene.frame_start = 1; scene.frame_end = 100; scene.frame_set(82)
scene.render.engine = 'BLENDER_EEVEE_NEXT'
scene.render.resolution_x = 1080
scene.render.resolution_percentage = 50
scene.render.dither_intensity = 0.0
scene.cycles.feature_set = 'EXPERIMENTAL'
scene.cycles.use_denoising = False
scene.cycles.samples = 10
scene.cycles.sampling_pattern = 'TABULATED_SOBOL'
scene.cycles.light_sampling_threshold = 0.0
scene.cycles.use_adaptive_sampling = False
scene.cycles.use_light_tree = False
scene.cycles.blur_glossy = 0.0
scene.cycles.volume_bounces = 1
scene.cycles.pixel_filter_type = 'GAUSSIAN'
scene.cycles.sample_clamp_indirect = 0.0
scene.view_settings.view_transform = 'Standard'
bpy.context.view_layer.update()
